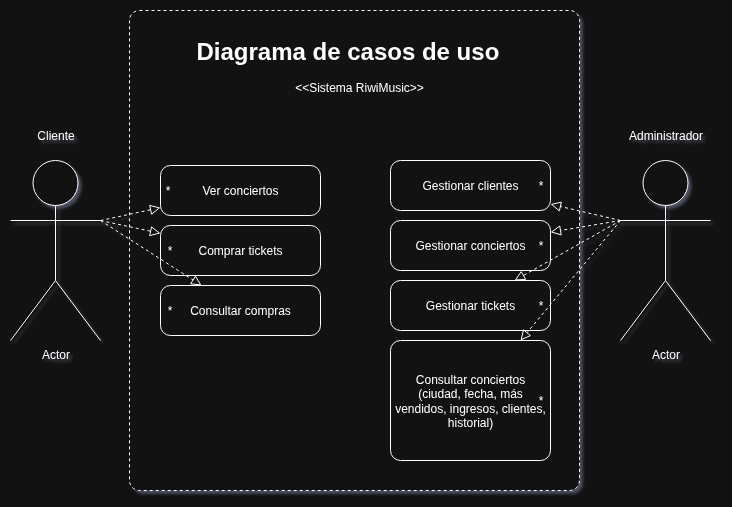

The diagram above was exported from draw.io. Its source (the exported page's mxGraphModel, read from the mxfile embedded in the PNG):
<mxGraphModel dx="1617" dy="843" grid="1" gridSize="10" guides="1" tooltips="1" connect="1" arrows="1" fold="1" page="1" pageScale="1" pageWidth="827" pageHeight="1169" math="0" shadow="0">
  <root>
    <mxCell id="0" />
    <mxCell id="1" parent="0" />
    <mxCell id="EqdI6gn9L57robrdEJsj-1" value="&lt;div&gt;&lt;br&gt;&lt;/div&gt;&lt;div&gt;&lt;br&gt;&lt;/div&gt;&lt;div&gt;&lt;br&gt;&lt;/div&gt;&lt;div&gt;&lt;br&gt;&lt;/div&gt;&amp;lt;&amp;lt;Sistema RiwiMusic&amp;gt;&amp;gt;" style="dashed=1;rounded=1;absoluteArcSize=1;arcSize=20;html=1;verticalAlign=top;align=center;spacingTop=5;spacingLeft=10;whiteSpace=wrap;" vertex="1" parent="1">
      <mxGeometry x="189" y="200" width="450" height="480" as="geometry" />
    </mxCell>
    <mxCell id="EqdI6gn9L57robrdEJsj-3" value="Actor" style="shape=umlActor;verticalLabelPosition=bottom;verticalAlign=top;html=1;" vertex="1" parent="1">
      <mxGeometry x="70" y="350" width="90" height="180" as="geometry" />
    </mxCell>
    <mxCell id="EqdI6gn9L57robrdEJsj-4" value="Actor" style="shape=umlActor;verticalLabelPosition=bottom;verticalAlign=top;html=1;" vertex="1" parent="1">
      <mxGeometry x="680" y="350" width="90" height="180" as="geometry" />
    </mxCell>
    <mxCell id="EqdI6gn9L57robrdEJsj-7" value="Cliente" style="text;html=1;align=center;verticalAlign=middle;resizable=0;points=[];autosize=1;strokeColor=none;fillColor=none;" vertex="1" parent="1">
      <mxGeometry x="85" y="310" width="60" height="30" as="geometry" />
    </mxCell>
    <mxCell id="EqdI6gn9L57robrdEJsj-8" value="Administrador" style="text;html=1;align=center;verticalAlign=middle;resizable=0;points=[];autosize=1;strokeColor=none;fillColor=none;" vertex="1" parent="1">
      <mxGeometry x="675" y="310" width="100" height="30" as="geometry" />
    </mxCell>
    <mxCell id="EqdI6gn9L57robrdEJsj-9" value="Ver conciertos" style="html=1;dashed=0;rounded=1;absoluteArcSize=1;arcSize=20;verticalAlign=middle;align=center;whiteSpace=wrap;" vertex="1" parent="1">
      <mxGeometry x="220" y="355" width="160" height="50" as="geometry" />
    </mxCell>
    <mxCell id="EqdI6gn9L57robrdEJsj-10" value="*" style="text;resizeWidth=0;resizeHeight=0;points=[];part=1;verticalAlign=middle;align=center;html=1;" vertex="1" parent="EqdI6gn9L57robrdEJsj-9">
      <mxGeometry x="1" y="0.5" width="19" height="20" relative="1" as="geometry">
        <mxPoint x="-163" y="-10" as="offset" />
      </mxGeometry>
    </mxCell>
    <mxCell id="EqdI6gn9L57robrdEJsj-11" value="Comprar tickets" style="html=1;dashed=0;rounded=1;absoluteArcSize=1;arcSize=20;verticalAlign=middle;align=center;whiteSpace=wrap;" vertex="1" parent="1">
      <mxGeometry x="220" y="415" width="160" height="50" as="geometry" />
    </mxCell>
    <mxCell id="EqdI6gn9L57robrdEJsj-12" value="*" style="text;resizeWidth=0;resizeHeight=0;points=[];part=1;verticalAlign=middle;align=center;html=1;" vertex="1" parent="EqdI6gn9L57robrdEJsj-11">
      <mxGeometry x="1" y="0.5" width="19" height="20" relative="1" as="geometry">
        <mxPoint x="-161" y="-10" as="offset" />
      </mxGeometry>
    </mxCell>
    <mxCell id="EqdI6gn9L57robrdEJsj-13" value="Consultar compras" style="html=1;dashed=0;rounded=1;absoluteArcSize=1;arcSize=20;verticalAlign=middle;align=center;whiteSpace=wrap;" vertex="1" parent="1">
      <mxGeometry x="220" y="475" width="160" height="50" as="geometry" />
    </mxCell>
    <mxCell id="EqdI6gn9L57robrdEJsj-14" value="*" style="text;resizeWidth=0;resizeHeight=0;points=[];part=1;verticalAlign=middle;align=center;html=1;" vertex="1" parent="EqdI6gn9L57robrdEJsj-13">
      <mxGeometry x="1" y="0.5" width="19" height="20" relative="1" as="geometry">
        <mxPoint x="-161" y="-10" as="offset" />
      </mxGeometry>
    </mxCell>
    <mxCell id="EqdI6gn9L57robrdEJsj-15" value="Gestionar clientes" style="html=1;dashed=0;rounded=1;absoluteArcSize=1;arcSize=20;verticalAlign=middle;align=center;whiteSpace=wrap;" vertex="1" parent="1">
      <mxGeometry x="450" y="350" width="160" height="50" as="geometry" />
    </mxCell>
    <mxCell id="EqdI6gn9L57robrdEJsj-16" value="*" style="text;resizeWidth=0;resizeHeight=0;points=[];part=1;verticalAlign=middle;align=center;html=1;" vertex="1" parent="EqdI6gn9L57robrdEJsj-15">
      <mxGeometry x="1" y="0.5" width="20" height="20" relative="1" as="geometry">
        <mxPoint x="-20" y="-10" as="offset" />
      </mxGeometry>
    </mxCell>
    <mxCell id="EqdI6gn9L57robrdEJsj-17" value="Gestionar conciertos" style="html=1;dashed=0;rounded=1;absoluteArcSize=1;arcSize=20;verticalAlign=middle;align=center;whiteSpace=wrap;" vertex="1" parent="1">
      <mxGeometry x="450" y="410" width="160" height="50" as="geometry" />
    </mxCell>
    <mxCell id="EqdI6gn9L57robrdEJsj-18" value="*" style="text;resizeWidth=0;resizeHeight=0;points=[];part=1;verticalAlign=middle;align=center;html=1;" vertex="1" parent="EqdI6gn9L57robrdEJsj-17">
      <mxGeometry x="1" y="0.5" width="20" height="20" relative="1" as="geometry">
        <mxPoint x="-20" y="-10" as="offset" />
      </mxGeometry>
    </mxCell>
    <mxCell id="EqdI6gn9L57robrdEJsj-19" value="Gestionar tickets" style="html=1;dashed=0;rounded=1;absoluteArcSize=1;arcSize=20;verticalAlign=middle;align=center;whiteSpace=wrap;" vertex="1" parent="1">
      <mxGeometry x="450" y="470" width="160" height="50" as="geometry" />
    </mxCell>
    <mxCell id="EqdI6gn9L57robrdEJsj-20" value="*" style="text;resizeWidth=0;resizeHeight=0;points=[];part=1;verticalAlign=middle;align=center;html=1;" vertex="1" parent="EqdI6gn9L57robrdEJsj-19">
      <mxGeometry x="1" y="0.5" width="20" height="20" relative="1" as="geometry">
        <mxPoint x="-20" y="-10" as="offset" />
      </mxGeometry>
    </mxCell>
    <mxCell id="EqdI6gn9L57robrdEJsj-23" value="Consultar conciertos&lt;div&gt;(ciudad, fecha, más vendidos, ingresos, clientes, historial)&lt;/div&gt;" style="html=1;dashed=0;rounded=1;absoluteArcSize=1;arcSize=20;verticalAlign=middle;align=center;whiteSpace=wrap;" vertex="1" parent="1">
      <mxGeometry x="450" y="530" width="160" height="120" as="geometry" />
    </mxCell>
    <mxCell id="EqdI6gn9L57robrdEJsj-24" value="*" style="text;resizeWidth=0;resizeHeight=0;points=[];part=1;verticalAlign=middle;align=center;html=1;" vertex="1" parent="EqdI6gn9L57robrdEJsj-23">
      <mxGeometry x="1" y="0.5" width="20" height="20" relative="1" as="geometry">
        <mxPoint x="-20" y="-10" as="offset" />
      </mxGeometry>
    </mxCell>
    <mxCell id="EqdI6gn9L57robrdEJsj-31" value="" style="endArrow=block;startArrow=none;endFill=0;startFill=0;endSize=8;html=1;verticalAlign=bottom;dashed=1;labelBackgroundColor=none;rounded=0;exitX=1;exitY=0.3333333333333333;exitDx=0;exitDy=0;exitPerimeter=0;" edge="1" parent="1" source="EqdI6gn9L57robrdEJsj-3" target="EqdI6gn9L57robrdEJsj-9">
      <mxGeometry width="160" relative="1" as="geometry">
        <mxPoint x="330" y="430" as="sourcePoint" />
        <mxPoint x="490" y="430" as="targetPoint" />
      </mxGeometry>
    </mxCell>
    <mxCell id="EqdI6gn9L57robrdEJsj-32" value="" style="endArrow=block;startArrow=none;endFill=0;startFill=0;endSize=8;html=1;verticalAlign=bottom;dashed=1;labelBackgroundColor=none;rounded=0;exitX=1;exitY=0.3333333333333333;exitDx=0;exitDy=0;exitPerimeter=0;" edge="1" parent="1" source="EqdI6gn9L57robrdEJsj-3" target="EqdI6gn9L57robrdEJsj-11">
      <mxGeometry width="160" relative="1" as="geometry">
        <mxPoint x="230" y="433" as="sourcePoint" />
        <mxPoint x="290" y="420" as="targetPoint" />
      </mxGeometry>
    </mxCell>
    <mxCell id="EqdI6gn9L57robrdEJsj-33" value="" style="endArrow=block;startArrow=none;endFill=0;startFill=0;endSize=8;html=1;verticalAlign=bottom;dashed=1;labelBackgroundColor=none;rounded=0;" edge="1" parent="1" target="EqdI6gn9L57robrdEJsj-13">
      <mxGeometry width="160" relative="1" as="geometry">
        <mxPoint x="160" y="410" as="sourcePoint" />
        <mxPoint x="290" y="443" as="targetPoint" />
      </mxGeometry>
    </mxCell>
    <mxCell id="EqdI6gn9L57robrdEJsj-34" value="" style="endArrow=block;startArrow=none;endFill=0;startFill=0;endSize=8;html=1;verticalAlign=bottom;dashed=1;labelBackgroundColor=none;rounded=0;exitX=0;exitY=0.3333333333333333;exitDx=0;exitDy=0;exitPerimeter=0;" edge="1" parent="1" source="EqdI6gn9L57robrdEJsj-4" target="EqdI6gn9L57robrdEJsj-15">
      <mxGeometry width="160" relative="1" as="geometry">
        <mxPoint x="300" y="480" as="sourcePoint" />
        <mxPoint x="360" y="493" as="targetPoint" />
      </mxGeometry>
    </mxCell>
    <mxCell id="EqdI6gn9L57robrdEJsj-35" value="" style="endArrow=block;startArrow=none;endFill=0;startFill=0;endSize=8;html=1;verticalAlign=bottom;dashed=1;labelBackgroundColor=none;rounded=0;exitX=0;exitY=0.3333333333333333;exitDx=0;exitDy=0;exitPerimeter=0;" edge="1" parent="1" source="EqdI6gn9L57robrdEJsj-4" target="EqdI6gn9L57robrdEJsj-17">
      <mxGeometry width="160" relative="1" as="geometry">
        <mxPoint x="640" y="406" as="sourcePoint" />
        <mxPoint x="570" y="390" as="targetPoint" />
      </mxGeometry>
    </mxCell>
    <mxCell id="EqdI6gn9L57robrdEJsj-36" value="" style="endArrow=block;startArrow=none;endFill=0;startFill=0;endSize=8;html=1;verticalAlign=bottom;dashed=1;labelBackgroundColor=none;rounded=0;" edge="1" parent="1" target="EqdI6gn9L57robrdEJsj-19">
      <mxGeometry width="160" relative="1" as="geometry">
        <mxPoint x="680" y="410" as="sourcePoint" />
        <mxPoint x="580" y="452" as="targetPoint" />
      </mxGeometry>
    </mxCell>
    <mxCell id="EqdI6gn9L57robrdEJsj-37" value="" style="endArrow=block;startArrow=none;endFill=0;startFill=0;endSize=8;html=1;verticalAlign=bottom;dashed=1;labelBackgroundColor=none;rounded=0;exitX=0;exitY=0.3333333333333333;exitDx=0;exitDy=0;exitPerimeter=0;" edge="1" parent="1" source="EqdI6gn9L57robrdEJsj-4" target="EqdI6gn9L57robrdEJsj-23">
      <mxGeometry width="160" relative="1" as="geometry">
        <mxPoint x="676" y="500" as="sourcePoint" />
        <mxPoint x="570" y="560" as="targetPoint" />
      </mxGeometry>
    </mxCell>
    <mxCell id="EqdI6gn9L57robrdEJsj-38" value="&lt;h1 style=&quot;margin-top: 0px;&quot;&gt;Diagrama de casos de uso&lt;/h1&gt;" style="text;html=1;whiteSpace=wrap;overflow=hidden;rounded=0;" vertex="1" parent="1">
      <mxGeometry x="254" y="220" width="320" height="50" as="geometry" />
    </mxCell>
  </root>
</mxGraphModel>